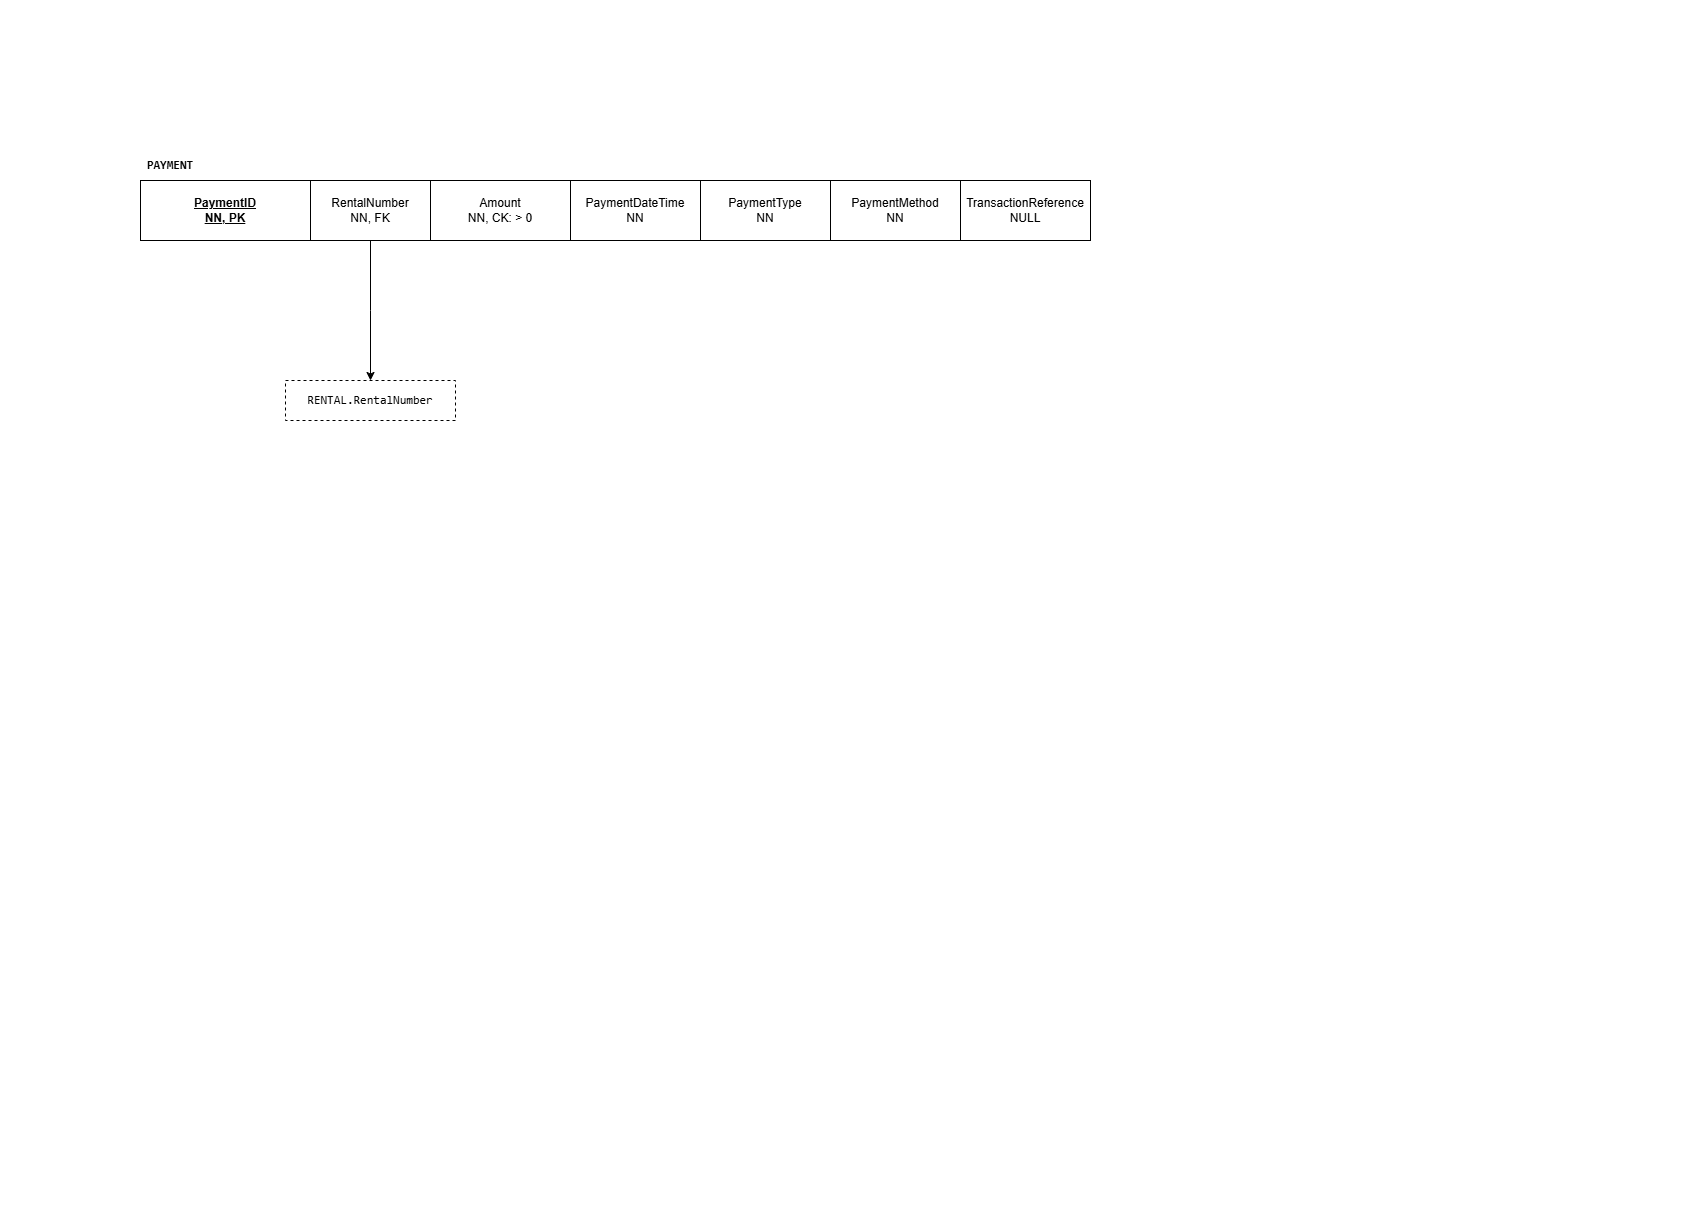

The diagram above was exported from draw.io. Its source (the exported page's mxGraphModel, read from the mxfile embedded in the PNG):
<mxGraphModel dx="991" dy="596" grid="1" gridSize="10" guides="1" tooltips="1" connect="1" arrows="1" fold="1" page="1" pageScale="1" pageWidth="827" pageHeight="1169" math="0" shadow="0">
  <root>
    <mxCell id="0" />
    <mxCell id="1" parent="0" />
    <mxCell id="e-ewUiryXzSy7Xtcp9-6-1" parent="1" style="rounded=0;whiteSpace=wrap;html=1;" value="&lt;div&gt;&lt;b&gt;&lt;u&gt;PaymentID&lt;/u&gt;&lt;/b&gt;&lt;/div&gt;&lt;div&gt;&lt;b&gt;&lt;u&gt;NN, PK&lt;/u&gt;&lt;/b&gt;&lt;/div&gt;" vertex="1">
      <mxGeometry height="60" width="170" x="120" y="160" as="geometry" />
    </mxCell>
    <mxCell id="32vh_nBL21Vc_kdORFmK-2" edge="1" parent="1" source="e-ewUiryXzSy7Xtcp9-6-2" style="edgeStyle=elbowEdgeStyle;rounded=0;orthogonalLoop=1;jettySize=auto;elbow=vertical;html=1;exitX=0.5;exitY=1;exitDx=0;exitDy=0;entryX=0.5;entryY=0;entryDx=0;entryDy=0;defaultLabelBackgroundColor=page;labelPadding=0 4;" target="32vh_nBL21Vc_kdORFmK-1">
      <mxGeometry relative="1" as="geometry" />
    </mxCell>
    <mxCell id="e-ewUiryXzSy7Xtcp9-6-2" parent="1" style="rounded=0;whiteSpace=wrap;html=1;" value="&lt;div&gt;RentalNumber&lt;/div&gt;&lt;div&gt;NN, FK&lt;/div&gt;" vertex="1">
      <mxGeometry height="60" width="120" x="290" y="160" as="geometry" />
    </mxCell>
    <mxCell id="e-ewUiryXzSy7Xtcp9-6-3" parent="1" style="rounded=0;whiteSpace=wrap;html=1;" value="&lt;div&gt;Amount&lt;/div&gt;&lt;div&gt;NN, CK: &amp;gt; 0&lt;/div&gt;" vertex="1">
      <mxGeometry height="60" width="140" x="410" y="160" as="geometry" />
    </mxCell>
    <mxCell id="e-ewUiryXzSy7Xtcp9-6-4" parent="1" style="rounded=0;whiteSpace=wrap;html=1;" value="&lt;div&gt;PaymentDateTime&lt;/div&gt;&lt;div&gt;NN&lt;/div&gt;" vertex="1">
      <mxGeometry height="60" width="130" x="550" y="160" as="geometry" />
    </mxCell>
    <mxCell id="e-ewUiryXzSy7Xtcp9-6-5" parent="1" style="text;html=1;whiteSpace=wrap;strokeColor=none;fillColor=none;align=center;verticalAlign=middle;rounded=0;" value="&lt;code&gt;&lt;b&gt;PAYMENT&lt;/b&gt;&lt;/code&gt;" vertex="1">
      <mxGeometry height="30" width="60" x="120" y="130" as="geometry" />
    </mxCell>
    <mxCell id="e-ewUiryXzSy7Xtcp9-6-6" parent="1" style="rounded=0;whiteSpace=wrap;html=1;" value="&lt;div&gt;PaymentType&lt;/div&gt;&lt;div&gt;NN&lt;/div&gt;" vertex="1">
      <mxGeometry height="60" width="130" x="680" y="160" as="geometry" />
    </mxCell>
    <mxCell id="e-ewUiryXzSy7Xtcp9-6-7" parent="1" style="rounded=0;whiteSpace=wrap;html=1;" value="&lt;div&gt;PaymentMethod&lt;/div&gt;&lt;div&gt;NN&lt;/div&gt;" vertex="1">
      <mxGeometry height="60" width="130" x="810" y="160" as="geometry" />
    </mxCell>
    <mxCell id="e-ewUiryXzSy7Xtcp9-6-8" parent="1" style="rounded=0;whiteSpace=wrap;html=1;" value="&lt;div&gt;TransactionReference&lt;/div&gt;&lt;div&gt;NULL&lt;/div&gt;" vertex="1">
      <mxGeometry height="60" width="130" x="940" y="160" as="geometry" />
    </mxCell>
    <mxCell id="32vh_nBL21Vc_kdORFmK-1" parent="1" style="whiteSpace=wrap;html=1;align=center;dashed=1;" value="&lt;div&gt;&lt;pre dir=&quot;ltr&quot;&gt;&lt;code&gt;RENTAL.RentalNumber&lt;/code&gt;&lt;/pre&gt;&lt;/div&gt;&lt;p&gt;&lt;/p&gt;" vertex="1">
      <mxGeometry height="40" width="170" x="265" y="360" as="geometry" />
    </mxCell>
  </root>
</mxGraphModel>